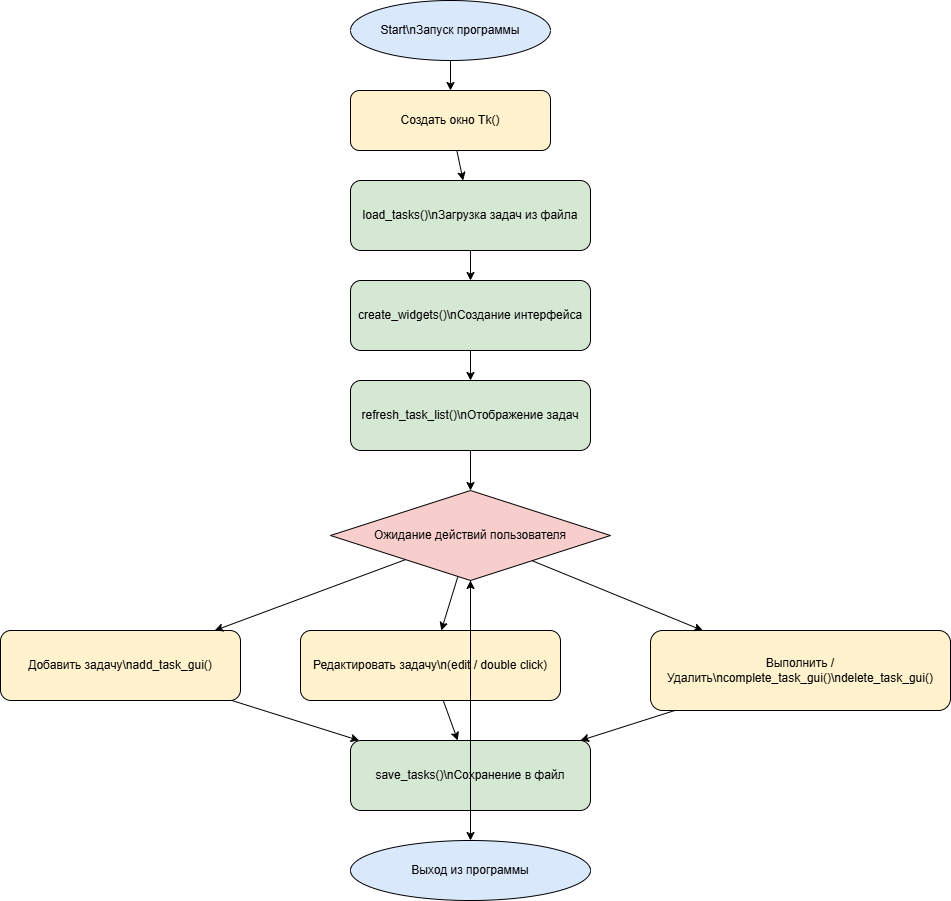

The diagram above was exported from draw.io. Its source (the exported page's mxGraphModel, read from the mxfile embedded in the PNG):
<mxGraphModel dx="1901" dy="1047" grid="1" gridSize="10" guides="1" tooltips="1" connect="1" arrows="1" fold="1" page="1" pageScale="1" pageWidth="827" pageHeight="1169" math="0" shadow="0">
  <root>
    <mxCell id="0" />
    <mxCell id="1" parent="0" />
    <mxCell id="g6T7nHfdBiFG7Sp8uazY-1" parent="1" style="ellipse;whiteSpace=wrap;html=1;fillColor=#dae8fc;" value="Start\nЗапуск программы" vertex="1">
      <mxGeometry height="60" width="200" x="400" y="20" as="geometry" />
    </mxCell>
    <mxCell id="g6T7nHfdBiFG7Sp8uazY-2" parent="1" style="rounded=1;whiteSpace=wrap;html=1;fillColor=#fff2cc;" value="Создать окно Tk()" vertex="1">
      <mxGeometry height="60" width="200" x="400" y="110" as="geometry" />
    </mxCell>
    <mxCell id="g6T7nHfdBiFG7Sp8uazY-3" parent="1" style="rounded=1;whiteSpace=wrap;html=1;fillColor=#d5e8d4;" value="load_tasks()\nЗагрузка задач из файла" vertex="1">
      <mxGeometry height="70" width="240" x="400" y="200" as="geometry" />
    </mxCell>
    <mxCell id="g6T7nHfdBiFG7Sp8uazY-4" parent="1" style="rounded=1;whiteSpace=wrap;html=1;fillColor=#d5e8d4;" value="create_widgets()\nСоздание интерфейса" vertex="1">
      <mxGeometry height="70" width="240" x="400" y="300" as="geometry" />
    </mxCell>
    <mxCell id="g6T7nHfdBiFG7Sp8uazY-5" parent="1" style="rounded=1;whiteSpace=wrap;html=1;fillColor=#d5e8d4;" value="refresh_task_list()\nОтображение задач" vertex="1">
      <mxGeometry height="70" width="240" x="400" y="400" as="geometry" />
    </mxCell>
    <mxCell id="g6T7nHfdBiFG7Sp8uazY-6" parent="1" style="rhombus;whiteSpace=wrap;html=1;fillColor=#f8cecc;" value="Ожидание действий пользователя" vertex="1">
      <mxGeometry height="90" width="280" x="380" y="510" as="geometry" />
    </mxCell>
    <mxCell id="g6T7nHfdBiFG7Sp8uazY-7" parent="1" style="rounded=1;whiteSpace=wrap;html=1;fillColor=#fff2cc;" value="Добавить задачу\nadd_task_gui()" vertex="1">
      <mxGeometry height="70" width="240" x="50" y="650" as="geometry" />
    </mxCell>
    <mxCell id="g6T7nHfdBiFG7Sp8uazY-8" parent="1" style="rounded=1;whiteSpace=wrap;html=1;fillColor=#fff2cc;" value="Редактировать задачу\n(edit / double click)" vertex="1">
      <mxGeometry height="70" width="260" x="350" y="650" as="geometry" />
    </mxCell>
    <mxCell id="g6T7nHfdBiFG7Sp8uazY-9" parent="1" style="rounded=1;whiteSpace=wrap;html=1;fillColor=#fff2cc;" value="Выполнить / Удалить\ncomplete_task_gui()\ndelete_task_gui()" vertex="1">
      <mxGeometry height="80" width="300" x="700" y="650" as="geometry" />
    </mxCell>
    <mxCell id="g6T7nHfdBiFG7Sp8uazY-10" parent="1" style="rounded=1;whiteSpace=wrap;html=1;fillColor=#d5e8d4;" value="save_tasks()\nСохранение в файл" vertex="1">
      <mxGeometry height="70" width="240" x="400" y="760" as="geometry" />
    </mxCell>
    <mxCell id="g6T7nHfdBiFG7Sp8uazY-11" parent="1" style="ellipse;whiteSpace=wrap;html=1;fillColor=#dae8fc;" value="Выход из программы" vertex="1">
      <mxGeometry height="60" width="240" x="400" y="860" as="geometry" />
    </mxCell>
    <mxCell id="g6T7nHfdBiFG7Sp8uazY-12" edge="1" parent="1" source="g6T7nHfdBiFG7Sp8uazY-1" target="g6T7nHfdBiFG7Sp8uazY-2">
      <mxGeometry relative="1" as="geometry" />
    </mxCell>
    <mxCell id="g6T7nHfdBiFG7Sp8uazY-13" edge="1" parent="1" source="g6T7nHfdBiFG7Sp8uazY-2" target="g6T7nHfdBiFG7Sp8uazY-3">
      <mxGeometry relative="1" as="geometry" />
    </mxCell>
    <mxCell id="g6T7nHfdBiFG7Sp8uazY-14" edge="1" parent="1" source="g6T7nHfdBiFG7Sp8uazY-3" target="g6T7nHfdBiFG7Sp8uazY-4">
      <mxGeometry relative="1" as="geometry" />
    </mxCell>
    <mxCell id="g6T7nHfdBiFG7Sp8uazY-15" edge="1" parent="1" source="g6T7nHfdBiFG7Sp8uazY-4" target="g6T7nHfdBiFG7Sp8uazY-5">
      <mxGeometry relative="1" as="geometry" />
    </mxCell>
    <mxCell id="g6T7nHfdBiFG7Sp8uazY-16" edge="1" parent="1" source="g6T7nHfdBiFG7Sp8uazY-5" target="g6T7nHfdBiFG7Sp8uazY-6">
      <mxGeometry relative="1" as="geometry" />
    </mxCell>
    <mxCell id="g6T7nHfdBiFG7Sp8uazY-17" edge="1" parent="1" source="g6T7nHfdBiFG7Sp8uazY-6" target="g6T7nHfdBiFG7Sp8uazY-7">
      <mxGeometry relative="1" as="geometry" />
    </mxCell>
    <mxCell id="g6T7nHfdBiFG7Sp8uazY-18" edge="1" parent="1" source="g6T7nHfdBiFG7Sp8uazY-6" target="g6T7nHfdBiFG7Sp8uazY-8">
      <mxGeometry relative="1" as="geometry" />
    </mxCell>
    <mxCell id="g6T7nHfdBiFG7Sp8uazY-19" edge="1" parent="1" source="g6T7nHfdBiFG7Sp8uazY-6" target="g6T7nHfdBiFG7Sp8uazY-9">
      <mxGeometry relative="1" as="geometry" />
    </mxCell>
    <mxCell id="g6T7nHfdBiFG7Sp8uazY-20" edge="1" parent="1" source="g6T7nHfdBiFG7Sp8uazY-7" target="g6T7nHfdBiFG7Sp8uazY-10">
      <mxGeometry relative="1" as="geometry" />
    </mxCell>
    <mxCell id="g6T7nHfdBiFG7Sp8uazY-21" edge="1" parent="1" source="g6T7nHfdBiFG7Sp8uazY-8" target="g6T7nHfdBiFG7Sp8uazY-10">
      <mxGeometry relative="1" as="geometry" />
    </mxCell>
    <mxCell id="g6T7nHfdBiFG7Sp8uazY-22" edge="1" parent="1" source="g6T7nHfdBiFG7Sp8uazY-9" target="g6T7nHfdBiFG7Sp8uazY-10">
      <mxGeometry relative="1" as="geometry" />
    </mxCell>
    <mxCell id="g6T7nHfdBiFG7Sp8uazY-23" edge="1" parent="1" source="g6T7nHfdBiFG7Sp8uazY-10" target="g6T7nHfdBiFG7Sp8uazY-6">
      <mxGeometry relative="1" as="geometry" />
    </mxCell>
    <mxCell id="g6T7nHfdBiFG7Sp8uazY-24" edge="1" parent="1" source="g6T7nHfdBiFG7Sp8uazY-6" target="g6T7nHfdBiFG7Sp8uazY-11">
      <mxGeometry relative="1" as="geometry" />
    </mxCell>
  </root>
</mxGraphModel>